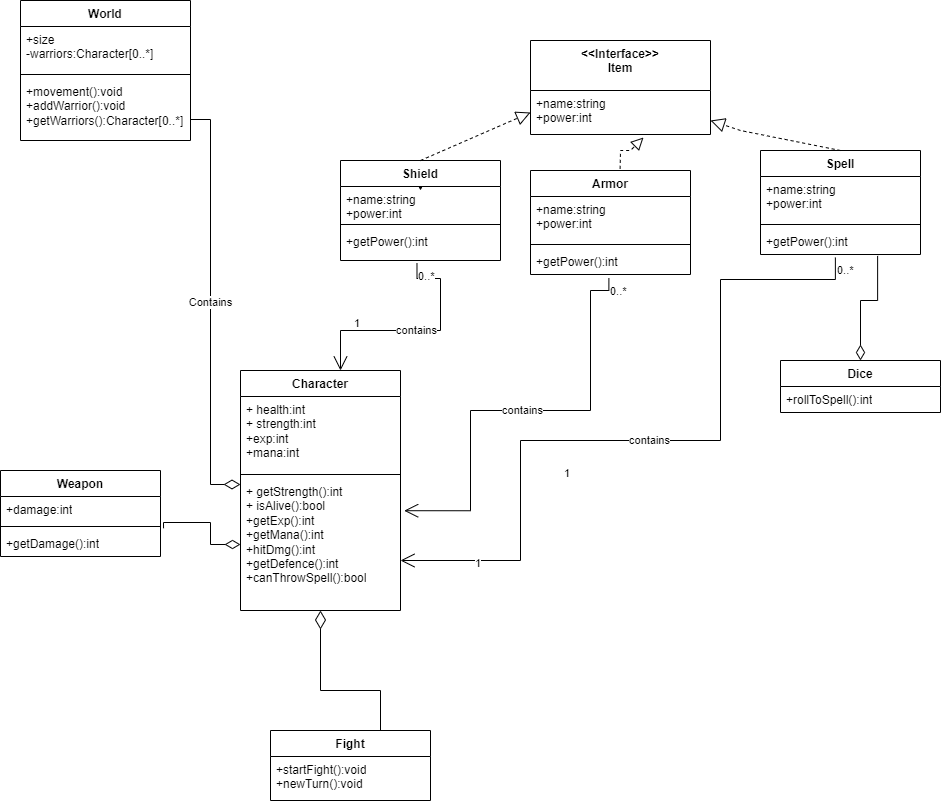

The diagram above was exported from draw.io. Its source (the exported page's mxGraphModel, read from the mxfile embedded in the PNG):
<mxGraphModel dx="2140" dy="726" grid="1" gridSize="10" guides="1" tooltips="1" connect="1" arrows="1" fold="1" page="1" pageScale="1" pageWidth="827" pageHeight="1169" math="0" shadow="0">
  <root>
    <mxCell id="0" />
    <mxCell id="1" parent="0" />
    <mxCell id="iqCH7YVXfIrKMf_dXPOJ-17" value="Character" style="swimlane;fontStyle=1;align=center;verticalAlign=top;childLayout=stackLayout;horizontal=1;startSize=26;horizontalStack=0;resizeParent=1;resizeParentMax=0;resizeLast=0;collapsible=1;marginBottom=0;whiteSpace=wrap;html=1;" parent="1" vertex="1">
      <mxGeometry x="220" y="380" width="160" height="240" as="geometry" />
    </mxCell>
    <mxCell id="iqCH7YVXfIrKMf_dXPOJ-18" value="+ health:int&lt;br&gt;+ strength:int&lt;br&gt;+exp:int&lt;br&gt;+mana:int" style="text;strokeColor=none;fillColor=none;align=left;verticalAlign=top;spacingLeft=4;spacingRight=4;overflow=hidden;rotatable=0;points=[[0,0.5],[1,0.5]];portConstraint=eastwest;whiteSpace=wrap;html=1;" parent="iqCH7YVXfIrKMf_dXPOJ-17" vertex="1">
      <mxGeometry y="26" width="160" height="74" as="geometry" />
    </mxCell>
    <mxCell id="iqCH7YVXfIrKMf_dXPOJ-19" value="" style="line;strokeWidth=1;fillColor=none;align=left;verticalAlign=middle;spacingTop=-1;spacingLeft=3;spacingRight=3;rotatable=0;labelPosition=right;points=[];portConstraint=eastwest;strokeColor=inherit;" parent="iqCH7YVXfIrKMf_dXPOJ-17" vertex="1">
      <mxGeometry y="100" width="160" height="8" as="geometry" />
    </mxCell>
    <mxCell id="iqCH7YVXfIrKMf_dXPOJ-20" value="+ getStrength():int&lt;br&gt;+ isAlive():bool&lt;br&gt;+getExp():int&lt;br&gt;+getMana():int&lt;br&gt;+hitDmg():int&lt;br&gt;+getDefence():int&lt;br&gt;+canThrowSpell():bool" style="text;strokeColor=none;fillColor=none;align=left;verticalAlign=top;spacingLeft=4;spacingRight=4;overflow=hidden;rotatable=0;points=[[0,0.5],[1,0.5]];portConstraint=eastwest;whiteSpace=wrap;html=1;" parent="iqCH7YVXfIrKMf_dXPOJ-17" vertex="1">
      <mxGeometry y="108" width="160" height="132" as="geometry" />
    </mxCell>
    <mxCell id="iqCH7YVXfIrKMf_dXPOJ-22" value="World" style="swimlane;fontStyle=1;align=center;verticalAlign=top;childLayout=stackLayout;horizontal=1;startSize=26;horizontalStack=0;resizeParent=1;resizeParentMax=0;resizeLast=0;collapsible=1;marginBottom=0;whiteSpace=wrap;html=1;" parent="1" vertex="1">
      <mxGeometry y="10" width="170" height="140" as="geometry" />
    </mxCell>
    <mxCell id="iqCH7YVXfIrKMf_dXPOJ-23" value="+size&lt;br&gt;-warriors:Character[0..*]" style="text;strokeColor=none;fillColor=none;align=left;verticalAlign=top;spacingLeft=4;spacingRight=4;overflow=hidden;rotatable=0;points=[[0,0.5],[1,0.5]];portConstraint=eastwest;whiteSpace=wrap;html=1;" parent="iqCH7YVXfIrKMf_dXPOJ-22" vertex="1">
      <mxGeometry y="26" width="170" height="44" as="geometry" />
    </mxCell>
    <mxCell id="iqCH7YVXfIrKMf_dXPOJ-24" value="" style="line;strokeWidth=1;fillColor=none;align=left;verticalAlign=middle;spacingTop=-1;spacingLeft=3;spacingRight=3;rotatable=0;labelPosition=right;points=[];portConstraint=eastwest;strokeColor=inherit;" parent="iqCH7YVXfIrKMf_dXPOJ-22" vertex="1">
      <mxGeometry y="70" width="170" height="8" as="geometry" />
    </mxCell>
    <mxCell id="iqCH7YVXfIrKMf_dXPOJ-25" value="+movement():void&lt;br&gt;+addWarrior():void&lt;br&gt;+getWarriors():Character[0..*]" style="text;strokeColor=none;fillColor=none;align=left;verticalAlign=top;spacingLeft=4;spacingRight=4;overflow=hidden;rotatable=0;points=[[0,0.5],[1,0.5]];portConstraint=eastwest;whiteSpace=wrap;html=1;" parent="iqCH7YVXfIrKMf_dXPOJ-22" vertex="1">
      <mxGeometry y="78" width="170" height="62" as="geometry" />
    </mxCell>
    <mxCell id="iqCH7YVXfIrKMf_dXPOJ-30" value="Contains" style="edgeStyle=orthogonalEdgeStyle;rounded=0;orthogonalLoop=1;jettySize=auto;html=1;exitX=1;exitY=0.5;exitDx=0;exitDy=0;endArrow=diamondThin;endFill=0;targetPerimeterSpacing=0;endSize=14;" parent="1" source="iqCH7YVXfIrKMf_dXPOJ-25" target="iqCH7YVXfIrKMf_dXPOJ-20" edge="1">
      <mxGeometry relative="1" as="geometry">
        <mxPoint x="290" y="380" as="targetPoint" />
        <Array as="points">
          <mxPoint x="190" y="129" />
          <mxPoint x="190" y="494" />
        </Array>
      </mxGeometry>
    </mxCell>
    <mxCell id="iqCH7YVXfIrKMf_dXPOJ-32" value="&amp;lt;&amp;lt;Interface&amp;gt;&amp;gt;&lt;br&gt;Item" style="swimlane;fontStyle=1;align=center;verticalAlign=top;childLayout=stackLayout;horizontal=1;startSize=50;horizontalStack=0;resizeParent=1;resizeParentMax=0;resizeLast=0;collapsible=1;marginBottom=0;whiteSpace=wrap;html=1;" parent="1" vertex="1">
      <mxGeometry x="510" y="50" width="180" height="94" as="geometry" />
    </mxCell>
    <mxCell id="iqCH7YVXfIrKMf_dXPOJ-33" value="+name:string&lt;br&gt;+power:int" style="text;strokeColor=none;fillColor=none;align=left;verticalAlign=top;spacingLeft=4;spacingRight=4;overflow=hidden;rotatable=0;points=[[0,0.5],[1,0.5]];portConstraint=eastwest;whiteSpace=wrap;html=1;" parent="iqCH7YVXfIrKMf_dXPOJ-32" vertex="1">
      <mxGeometry y="50" width="180" height="44" as="geometry" />
    </mxCell>
    <mxCell id="iqCH7YVXfIrKMf_dXPOJ-36" style="edgeStyle=orthogonalEdgeStyle;rounded=0;orthogonalLoop=1;jettySize=auto;html=1;exitX=1;exitY=0.5;exitDx=0;exitDy=0;" parent="iqCH7YVXfIrKMf_dXPOJ-32" source="iqCH7YVXfIrKMf_dXPOJ-33" target="iqCH7YVXfIrKMf_dXPOJ-33" edge="1">
      <mxGeometry relative="1" as="geometry" />
    </mxCell>
    <mxCell id="iqCH7YVXfIrKMf_dXPOJ-83" style="edgeStyle=orthogonalEdgeStyle;rounded=0;orthogonalLoop=1;jettySize=auto;html=1;exitX=0.5;exitY=0;exitDx=0;exitDy=0;" parent="1" source="iqCH7YVXfIrKMf_dXPOJ-37" edge="1">
      <mxGeometry relative="1" as="geometry">
        <mxPoint x="400" y="200" as="targetPoint" />
      </mxGeometry>
    </mxCell>
    <mxCell id="iqCH7YVXfIrKMf_dXPOJ-37" value="Shield" style="swimlane;fontStyle=1;align=center;verticalAlign=top;childLayout=stackLayout;horizontal=1;startSize=26;horizontalStack=0;resizeParent=1;resizeParentMax=0;resizeLast=0;collapsible=1;marginBottom=0;whiteSpace=wrap;html=1;" parent="1" vertex="1">
      <mxGeometry x="320" y="170" width="160" height="100" as="geometry" />
    </mxCell>
    <mxCell id="iqCH7YVXfIrKMf_dXPOJ-38" value="+name:string&lt;br&gt;+power:int" style="text;strokeColor=none;fillColor=none;align=left;verticalAlign=top;spacingLeft=4;spacingRight=4;overflow=hidden;rotatable=0;points=[[0,0.5],[1,0.5]];portConstraint=eastwest;whiteSpace=wrap;html=1;" parent="iqCH7YVXfIrKMf_dXPOJ-37" vertex="1">
      <mxGeometry y="26" width="160" height="34" as="geometry" />
    </mxCell>
    <mxCell id="iqCH7YVXfIrKMf_dXPOJ-39" value="" style="line;strokeWidth=1;fillColor=none;align=left;verticalAlign=middle;spacingTop=-1;spacingLeft=3;spacingRight=3;rotatable=0;labelPosition=right;points=[];portConstraint=eastwest;strokeColor=inherit;" parent="iqCH7YVXfIrKMf_dXPOJ-37" vertex="1">
      <mxGeometry y="60" width="160" height="8" as="geometry" />
    </mxCell>
    <mxCell id="iqCH7YVXfIrKMf_dXPOJ-40" value="+getPower():int" style="text;strokeColor=none;fillColor=none;align=left;verticalAlign=top;spacingLeft=4;spacingRight=4;overflow=hidden;rotatable=0;points=[[0,0.5],[1,0.5]];portConstraint=eastwest;whiteSpace=wrap;html=1;" parent="iqCH7YVXfIrKMf_dXPOJ-37" vertex="1">
      <mxGeometry y="68" width="160" height="32" as="geometry" />
    </mxCell>
    <mxCell id="iqCH7YVXfIrKMf_dXPOJ-41" value="Spell" style="swimlane;fontStyle=1;align=center;verticalAlign=top;childLayout=stackLayout;horizontal=1;startSize=26;horizontalStack=0;resizeParent=1;resizeParentMax=0;resizeLast=0;collapsible=1;marginBottom=0;whiteSpace=wrap;html=1;" parent="1" vertex="1">
      <mxGeometry x="740" y="160" width="160" height="104" as="geometry" />
    </mxCell>
    <mxCell id="iqCH7YVXfIrKMf_dXPOJ-42" value="+name:string&lt;br&gt;+power:int" style="text;strokeColor=none;fillColor=none;align=left;verticalAlign=top;spacingLeft=4;spacingRight=4;overflow=hidden;rotatable=0;points=[[0,0.5],[1,0.5]];portConstraint=eastwest;whiteSpace=wrap;html=1;" parent="iqCH7YVXfIrKMf_dXPOJ-41" vertex="1">
      <mxGeometry y="26" width="160" height="44" as="geometry" />
    </mxCell>
    <mxCell id="iqCH7YVXfIrKMf_dXPOJ-43" value="" style="line;strokeWidth=1;fillColor=none;align=left;verticalAlign=middle;spacingTop=-1;spacingLeft=3;spacingRight=3;rotatable=0;labelPosition=right;points=[];portConstraint=eastwest;strokeColor=inherit;" parent="iqCH7YVXfIrKMf_dXPOJ-41" vertex="1">
      <mxGeometry y="70" width="160" height="8" as="geometry" />
    </mxCell>
    <mxCell id="iqCH7YVXfIrKMf_dXPOJ-44" value="+getPower():int" style="text;strokeColor=none;fillColor=none;align=left;verticalAlign=top;spacingLeft=4;spacingRight=4;overflow=hidden;rotatable=0;points=[[0,0.5],[1,0.5]];portConstraint=eastwest;whiteSpace=wrap;html=1;" parent="iqCH7YVXfIrKMf_dXPOJ-41" vertex="1">
      <mxGeometry y="78" width="160" height="26" as="geometry" />
    </mxCell>
    <mxCell id="iqCH7YVXfIrKMf_dXPOJ-45" value="Armor" style="swimlane;fontStyle=1;align=center;verticalAlign=top;childLayout=stackLayout;horizontal=1;startSize=26;horizontalStack=0;resizeParent=1;resizeParentMax=0;resizeLast=0;collapsible=1;marginBottom=0;whiteSpace=wrap;html=1;" parent="1" vertex="1">
      <mxGeometry x="510" y="180" width="160" height="104" as="geometry" />
    </mxCell>
    <mxCell id="iqCH7YVXfIrKMf_dXPOJ-46" value="+name:string&lt;br&gt;+power:int" style="text;strokeColor=none;fillColor=none;align=left;verticalAlign=top;spacingLeft=4;spacingRight=4;overflow=hidden;rotatable=0;points=[[0,0.5],[1,0.5]];portConstraint=eastwest;whiteSpace=wrap;html=1;" parent="iqCH7YVXfIrKMf_dXPOJ-45" vertex="1">
      <mxGeometry y="26" width="160" height="44" as="geometry" />
    </mxCell>
    <mxCell id="iqCH7YVXfIrKMf_dXPOJ-47" value="" style="line;strokeWidth=1;fillColor=none;align=left;verticalAlign=middle;spacingTop=-1;spacingLeft=3;spacingRight=3;rotatable=0;labelPosition=right;points=[];portConstraint=eastwest;strokeColor=inherit;" parent="iqCH7YVXfIrKMf_dXPOJ-45" vertex="1">
      <mxGeometry y="70" width="160" height="8" as="geometry" />
    </mxCell>
    <mxCell id="iqCH7YVXfIrKMf_dXPOJ-48" value="+getPower():int" style="text;strokeColor=none;fillColor=none;align=left;verticalAlign=top;spacingLeft=4;spacingRight=4;overflow=hidden;rotatable=0;points=[[0,0.5],[1,0.5]];portConstraint=eastwest;whiteSpace=wrap;html=1;" parent="iqCH7YVXfIrKMf_dXPOJ-45" vertex="1">
      <mxGeometry y="78" width="160" height="26" as="geometry" />
    </mxCell>
    <mxCell id="iqCH7YVXfIrKMf_dXPOJ-53" value="Fight" style="swimlane;fontStyle=1;align=center;verticalAlign=top;childLayout=stackLayout;horizontal=1;startSize=26;horizontalStack=0;resizeParent=1;resizeParentMax=0;resizeLast=0;collapsible=1;marginBottom=0;whiteSpace=wrap;html=1;" parent="1" vertex="1">
      <mxGeometry x="250" y="740" width="160" height="70" as="geometry" />
    </mxCell>
    <mxCell id="iqCH7YVXfIrKMf_dXPOJ-80" value="" style="edgeStyle=orthogonalEdgeStyle;rounded=0;orthogonalLoop=1;jettySize=auto;html=1;exitX=1;exitY=0.5;exitDx=0;exitDy=0;endArrow=diamondThin;endFill=0;spacingTop=5;spacing=5;strokeWidth=1;endSize=16;targetPerimeterSpacing=0;" parent="iqCH7YVXfIrKMf_dXPOJ-53" target="iqCH7YVXfIrKMf_dXPOJ-20" edge="1">
      <mxGeometry relative="1" as="geometry">
        <mxPoint x="130" y="365" as="targetPoint" />
        <mxPoint x="80" as="sourcePoint" />
        <Array as="points">
          <mxPoint x="110" />
          <mxPoint x="110" y="-40" />
          <mxPoint x="50" y="-40" />
        </Array>
      </mxGeometry>
    </mxCell>
    <mxCell id="iqCH7YVXfIrKMf_dXPOJ-56" value="+startFight():void&lt;br&gt;+newTurn():void" style="text;strokeColor=none;fillColor=none;align=left;verticalAlign=top;spacingLeft=4;spacingRight=4;overflow=hidden;rotatable=0;points=[[0,0.5],[1,0.5]];portConstraint=eastwest;whiteSpace=wrap;html=1;" parent="iqCH7YVXfIrKMf_dXPOJ-53" vertex="1">
      <mxGeometry y="26" width="160" height="44" as="geometry" />
    </mxCell>
    <mxCell id="iqCH7YVXfIrKMf_dXPOJ-57" value="Weapon" style="swimlane;fontStyle=1;align=center;verticalAlign=top;childLayout=stackLayout;horizontal=1;startSize=26;horizontalStack=0;resizeParent=1;resizeParentMax=0;resizeLast=0;collapsible=1;marginBottom=0;whiteSpace=wrap;html=1;" parent="1" vertex="1">
      <mxGeometry x="-20" y="480" width="160" height="86" as="geometry" />
    </mxCell>
    <mxCell id="iqCH7YVXfIrKMf_dXPOJ-58" value="+damage:int" style="text;strokeColor=none;fillColor=none;align=left;verticalAlign=top;spacingLeft=4;spacingRight=4;overflow=hidden;rotatable=0;points=[[0,0.5],[1,0.5]];portConstraint=eastwest;whiteSpace=wrap;html=1;" parent="iqCH7YVXfIrKMf_dXPOJ-57" vertex="1">
      <mxGeometry y="26" width="160" height="26" as="geometry" />
    </mxCell>
    <mxCell id="iqCH7YVXfIrKMf_dXPOJ-59" value="" style="line;strokeWidth=1;fillColor=none;align=left;verticalAlign=middle;spacingTop=-1;spacingLeft=3;spacingRight=3;rotatable=0;labelPosition=right;points=[];portConstraint=eastwest;strokeColor=inherit;" parent="iqCH7YVXfIrKMf_dXPOJ-57" vertex="1">
      <mxGeometry y="52" width="160" height="8" as="geometry" />
    </mxCell>
    <mxCell id="iqCH7YVXfIrKMf_dXPOJ-60" value="+getDamage():int" style="text;strokeColor=none;fillColor=none;align=left;verticalAlign=top;spacingLeft=4;spacingRight=4;overflow=hidden;rotatable=0;points=[[0,0.5],[1,0.5]];portConstraint=eastwest;whiteSpace=wrap;html=1;" parent="iqCH7YVXfIrKMf_dXPOJ-57" vertex="1">
      <mxGeometry y="60" width="160" height="26" as="geometry" />
    </mxCell>
    <mxCell id="iqCH7YVXfIrKMf_dXPOJ-61" value="Dice" style="swimlane;fontStyle=1;align=center;verticalAlign=top;childLayout=stackLayout;horizontal=1;startSize=26;horizontalStack=0;resizeParent=1;resizeParentMax=0;resizeLast=0;collapsible=1;marginBottom=0;whiteSpace=wrap;html=1;" parent="1" vertex="1">
      <mxGeometry x="760" y="370" width="160" height="52" as="geometry" />
    </mxCell>
    <mxCell id="iqCH7YVXfIrKMf_dXPOJ-64" value="+rollToSpell():int" style="text;strokeColor=none;fillColor=none;align=left;verticalAlign=top;spacingLeft=4;spacingRight=4;overflow=hidden;rotatable=0;points=[[0,0.5],[1,0.5]];portConstraint=eastwest;whiteSpace=wrap;html=1;" parent="iqCH7YVXfIrKMf_dXPOJ-61" vertex="1">
      <mxGeometry y="26" width="160" height="26" as="geometry" />
    </mxCell>
    <mxCell id="iqCH7YVXfIrKMf_dXPOJ-66" value="" style="endArrow=block;dashed=1;endFill=0;endSize=12;html=1;rounded=0;exitX=0.5;exitY=0;exitDx=0;exitDy=0;entryX=0;entryY=0.5;entryDx=0;entryDy=0;" parent="1" source="iqCH7YVXfIrKMf_dXPOJ-37" target="iqCH7YVXfIrKMf_dXPOJ-33" edge="1">
      <mxGeometry width="160" relative="1" as="geometry">
        <mxPoint x="310" y="140" as="sourcePoint" />
        <mxPoint x="430" y="80" as="targetPoint" />
        <Array as="points" />
      </mxGeometry>
    </mxCell>
    <mxCell id="iqCH7YVXfIrKMf_dXPOJ-67" value="" style="endArrow=block;dashed=1;endFill=0;endSize=12;html=1;rounded=0;exitX=0.5;exitY=0;exitDx=0;exitDy=0;" parent="1" source="iqCH7YVXfIrKMf_dXPOJ-41" edge="1">
      <mxGeometry width="160" relative="1" as="geometry">
        <mxPoint x="490" y="180" as="sourcePoint" />
        <mxPoint x="690" y="130" as="targetPoint" />
        <Array as="points">
          <mxPoint x="720" y="140" />
        </Array>
      </mxGeometry>
    </mxCell>
    <mxCell id="iqCH7YVXfIrKMf_dXPOJ-68" value="" style="endArrow=block;dashed=1;endFill=0;endSize=10;html=1;rounded=0;exitX=0.56;exitY=-0.016;exitDx=0;exitDy=0;exitPerimeter=0;targetPerimeterSpacing=-8;" parent="1" source="iqCH7YVXfIrKMf_dXPOJ-45" edge="1">
      <mxGeometry width="160" relative="1" as="geometry">
        <mxPoint x="750" y="160" as="sourcePoint" />
        <mxPoint x="623" y="147" as="targetPoint" />
        <Array as="points">
          <mxPoint x="600" y="160" />
          <mxPoint x="610" y="160" />
        </Array>
      </mxGeometry>
    </mxCell>
    <mxCell id="iqCH7YVXfIrKMf_dXPOJ-69" value="contains" style="endArrow=open;html=1;endSize=12;startArrow=none;startSize=14;startFill=0;edgeStyle=orthogonalEdgeStyle;rounded=0;exitX=0.49;exitY=1.146;exitDx=0;exitDy=0;exitPerimeter=0;entryX=1.023;entryY=0.244;entryDx=0;entryDy=0;entryPerimeter=0;" parent="1" source="iqCH7YVXfIrKMf_dXPOJ-48" target="iqCH7YVXfIrKMf_dXPOJ-20" edge="1">
      <mxGeometry relative="1" as="geometry">
        <mxPoint x="520" y="450" as="sourcePoint" />
        <mxPoint x="680" y="450" as="targetPoint" />
        <Array as="points">
          <mxPoint x="588" y="300" />
          <mxPoint x="570" y="300" />
          <mxPoint x="570" y="420" />
          <mxPoint x="450" y="420" />
          <mxPoint x="450" y="520" />
        </Array>
      </mxGeometry>
    </mxCell>
    <mxCell id="iqCH7YVXfIrKMf_dXPOJ-70" value="0..*" style="edgeLabel;resizable=0;html=1;align=left;verticalAlign=top;" parent="iqCH7YVXfIrKMf_dXPOJ-69" connectable="0" vertex="1">
      <mxGeometry x="-1" relative="1" as="geometry" />
    </mxCell>
    <mxCell id="iqCH7YVXfIrKMf_dXPOJ-71" value="1" style="edgeLabel;resizable=0;html=1;align=right;verticalAlign=top;" parent="iqCH7YVXfIrKMf_dXPOJ-69" connectable="0" vertex="1">
      <mxGeometry x="1" relative="1" as="geometry">
        <mxPoint x="166" y="-50" as="offset" />
      </mxGeometry>
    </mxCell>
    <mxCell id="iqCH7YVXfIrKMf_dXPOJ-72" value="contains" style="endArrow=open;html=1;endSize=12;startArrow=none;startSize=14;startFill=0;edgeStyle=orthogonalEdgeStyle;rounded=0;exitX=0.468;exitY=1.115;exitDx=0;exitDy=0;exitPerimeter=0;" parent="1" source="iqCH7YVXfIrKMf_dXPOJ-44" edge="1">
      <mxGeometry relative="1" as="geometry">
        <mxPoint x="764" y="260" as="sourcePoint" />
        <mxPoint x="380" y="570" as="targetPoint" />
        <Array as="points">
          <mxPoint x="815" y="289" />
          <mxPoint x="700" y="289" />
          <mxPoint x="700" y="450" />
          <mxPoint x="500" y="450" />
          <mxPoint x="500" y="570" />
        </Array>
      </mxGeometry>
    </mxCell>
    <mxCell id="iqCH7YVXfIrKMf_dXPOJ-73" value="0..*" style="edgeLabel;resizable=0;html=1;align=left;verticalAlign=top;" parent="iqCH7YVXfIrKMf_dXPOJ-72" connectable="0" vertex="1">
      <mxGeometry x="-1" relative="1" as="geometry" />
    </mxCell>
    <mxCell id="iqCH7YVXfIrKMf_dXPOJ-74" value="1" style="edgeLabel;resizable=0;html=1;align=right;verticalAlign=top;" parent="iqCH7YVXfIrKMf_dXPOJ-72" connectable="0" vertex="1">
      <mxGeometry x="1" relative="1" as="geometry">
        <mxPoint x="80" y="-10" as="offset" />
      </mxGeometry>
    </mxCell>
    <mxCell id="iqCH7YVXfIrKMf_dXPOJ-75" value="contains" style="endArrow=open;html=1;endSize=12;startArrow=none;startSize=14;startFill=0;edgeStyle=orthogonalEdgeStyle;rounded=0;exitX=0.478;exitY=1.085;exitDx=0;exitDy=0;exitPerimeter=0;targetPerimeterSpacing=-10;" parent="1" source="iqCH7YVXfIrKMf_dXPOJ-40" edge="1">
      <mxGeometry relative="1" as="geometry">
        <mxPoint x="788" y="310" as="sourcePoint" />
        <mxPoint x="320" y="380" as="targetPoint" />
        <Array as="points">
          <mxPoint x="397" y="288" />
          <mxPoint x="420" y="288" />
          <mxPoint x="420" y="340" />
          <mxPoint x="320" y="340" />
        </Array>
      </mxGeometry>
    </mxCell>
    <mxCell id="iqCH7YVXfIrKMf_dXPOJ-76" value="0..*" style="edgeLabel;resizable=0;html=1;align=left;verticalAlign=top;" parent="iqCH7YVXfIrKMf_dXPOJ-75" connectable="0" vertex="1">
      <mxGeometry x="-1" relative="1" as="geometry" />
    </mxCell>
    <mxCell id="iqCH7YVXfIrKMf_dXPOJ-77" value="1" style="edgeLabel;resizable=0;html=1;align=right;verticalAlign=top;" parent="iqCH7YVXfIrKMf_dXPOJ-75" connectable="0" vertex="1">
      <mxGeometry x="1" relative="1" as="geometry">
        <mxPoint x="20" y="-60" as="offset" />
      </mxGeometry>
    </mxCell>
    <mxCell id="iqCH7YVXfIrKMf_dXPOJ-79" value="" style="edgeStyle=orthogonalEdgeStyle;rounded=0;orthogonalLoop=1;jettySize=auto;html=1;exitX=0.732;exitY=1.054;exitDx=0;exitDy=0;endArrow=diamondThin;endFill=0;exitPerimeter=0;entryX=0.5;entryY=0;entryDx=0;entryDy=0;startSize=13;endSize=13;" parent="1" source="iqCH7YVXfIrKMf_dXPOJ-44" target="iqCH7YVXfIrKMf_dXPOJ-61" edge="1">
      <mxGeometry relative="1" as="geometry">
        <mxPoint x="840" y="360" as="targetPoint" />
        <mxPoint x="827" y="370" as="sourcePoint" />
        <Array as="points">
          <mxPoint x="857" y="310" />
          <mxPoint x="840" y="310" />
        </Array>
      </mxGeometry>
    </mxCell>
    <mxCell id="iqCH7YVXfIrKMf_dXPOJ-81" value="" style="edgeStyle=orthogonalEdgeStyle;rounded=0;orthogonalLoop=1;jettySize=auto;html=1;exitX=1.019;exitY=1.223;exitDx=0;exitDy=0;endArrow=diamondThin;endFill=0;spacingTop=5;spacing=5;strokeWidth=1;endSize=13;targetPerimeterSpacing=0;entryX=0;entryY=0.5;entryDx=0;entryDy=0;exitPerimeter=0;startSize=11;" parent="1" source="iqCH7YVXfIrKMf_dXPOJ-58" target="iqCH7YVXfIrKMf_dXPOJ-20" edge="1">
      <mxGeometry relative="1" as="geometry">
        <mxPoint x="100" y="417" as="targetPoint" />
        <mxPoint x="130" y="532" as="sourcePoint" />
        <Array as="points">
          <mxPoint x="143" y="532" />
          <mxPoint x="190" y="532" />
          <mxPoint x="190" y="554" />
        </Array>
      </mxGeometry>
    </mxCell>
  </root>
</mxGraphModel>